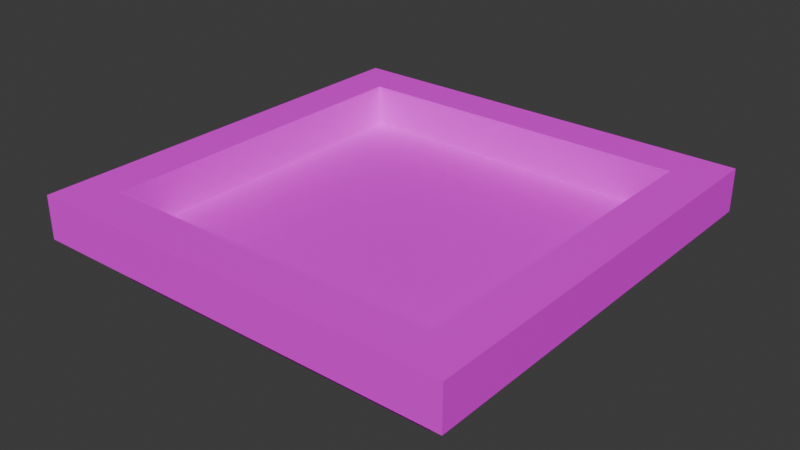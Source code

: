 # Source: lord_vessels_bowl_1.blend  (saved by Blender 4.2.66; exported with 4.5.12 LTS)
import bpy
from mathutils import Matrix  # noqa: F401  (used for matrix-valued properties, if any)

bpy.ops.wm.read_factory_settings(use_empty=True)
scene = bpy.context.scene
scene.name = 'Scene'

# ---- collections
col_collection = bpy.data.collections.new('Collection'); scene.collection.children.link(col_collection)

# ---- images (referenced by path relative to the original .blend; pixels are not part of the script)
import os
ASSET_DIR = os.environ.get("B2B_ASSET_DIR", "")  # directory of the original .blend (textures are referenced by path, not embedded)
HERE = os.path.dirname(os.path.abspath(__file__))  # packed textures are extracted next to this script under _unpacked/

def load_image(name, relpath, width, height, colorspace="sRGB"):
    """Load a texture the original file referenced (path relative to the .blend, or extracted next to this script)."""
    p = next((c for c in (os.path.join(HERE, relpath), os.path.join(ASSET_DIR, relpath)) if relpath and os.path.exists(c)), "")
    if p:
        img = bpy.data.images.load(p, check_existing=True)
        img.name = name
    else:  # same state as the original file: an image datablock whose file is absent (Cycles renders it pink)
        img = bpy.data.images.new(name, width, height)
        img.source = "FILE"
        img.filepath = "//" + (relpath or name)
    img.colorspace_settings.name = colorspace
    return img
img_test = load_image('test', '', 16, 16, 'sRGB')

# ---- materials (node trees are filled in below, after node groups)
mat_material = bpy.data.materials.new('Material')
mat_material.alpha_threshold = 0.0
mat_material.use_transparent_shadow = False
mat_material.roughness = 0.5
mat_material.line_color = (0.0, 0.0, 0.0, 1.0)

# ---- material node trees
mat_material.use_nodes = True; mat_material.node_tree.nodes.clear()
_N = mat_material.node_tree.nodes; _L = mat_material.node_tree.links
n0 = _N.new('ShaderNodeOutputMaterial'); n0.name = 'Material Output'; n0.location = (300, 300)
n1 = _N.new('ShaderNodeBsdfPrincipled'); n1.name = 'Principled BSDF'; n1.location = (10, 300)
n1.inputs[3].default_value = 1.45
n2 = _N.new('ShaderNodeTexImage'); n2.name = 'Image Texture'; n2.location = (-317, 187)
n2.image = img_test
n2.interpolation = 'Closest'
_L.new(n1.outputs[0], n0.inputs[0])
_L.new(n2.outputs[0], n1.inputs[0])
n0.is_active_output = True

# ---- world
world_world = bpy.data.worlds.new('World'); scene.world = world_world
world_world.use_nodes = True; world_world.node_tree.nodes.clear()
_N = world_world.node_tree.nodes; _L = world_world.node_tree.links
n0 = _N.new('ShaderNodeOutputWorld'); n0.name = 'World Output'; n0.location = (300, 300)
n1 = _N.new('ShaderNodeBackground'); n1.name = 'Background'; n1.location = (10, 300)
n1.inputs[0].default_value = (0.05088, 0.05088, 0.05088, 1.0)
_L.new(n1.outputs[0], n0.inputs[0])
n0.is_active_output = True
world_world.color = (0.05088, 0.05088, 0.05088)
world_world.use_sun_shadow = False
world_world.sun_shadow_jitter_overblur = 0.0

# ---- meshes
me_cube = bpy.data.meshes.new('Cube')
me_cube.from_pydata([(-0.25, -0.25, -0.5), (-0.25, -0.25, -0.4375), (-0.25, 0.25, -0.5), (-0.25, 0.25, -0.4375), (0.25, -0.25, -0.5), (0.25, -0.25, -0.4375), (0.25, 0.25, -0.5), (0.25, 0.25, -0.4375), (-0.25, -0.25, -0.375), (-0.25, 0.25, -0.375), (0.25, 0.25, -0.375), (0.25, -0.25, -0.375), (0.3125, 0.3125, -0.4375), (0.3125, -0.3125, -0.4375), (0.3125, 0.3125, -0.375), (0.3125, -0.3125, -0.375), (-0.3125, -0.3125, -0.4375), (-0.3125, -0.3125, -0.375), (-0.3125, 0.3125, -0.4375), (-0.3125, 0.3125, -0.375)], [], [(0, 1, 3, 2), (2, 3, 7, 6), (6, 7, 5, 4), (4, 5, 1, 0), (2, 6, 4, 0), (5, 7, 12, 13), (5, 7, 3, 1), (13, 12, 14, 15), (10, 11, 15, 14), (16, 13, 15, 17), (11, 8, 17, 15), (1, 5, 13, 16), (8, 9, 19, 17), (18, 16, 17, 19), (3, 1, 16, 18), (12, 18, 19, 14), (9, 10, 14, 19), (7, 3, 18, 12), (3, 7, 10, 9), (10, 7, 5, 11), (11, 5, 1, 8), (8, 1, 3, 9)])
_uv = me_cube.uv_layers.new(name='UVMap')
_uv.uv.foreach_set('vector', [0.1875, 0.75, 0.25, 0.75, 0.25, 0.25, 0.1875, 0.25, 0.25, 0.75, 0.25, 0.8125, 0.75, 0.8125, 0.75, 0.75, 0.75, 0.25, 0.8125, 0.25, 0.8125, 0.75, 0.75, 0.75, 0.75, 0.1875, 0.75, 0.25, 0.25, 0.25, 0.25, 0.1875, 0.25, 0.75, 0.75, 0.75, 0.75, 0.25, 0.25, 0.25, 0.8125, 0.25, 0.8125, 0.75, 0.875, 0.8125, 0.875, 0.1875, 0.75, 0.25, 0.75, 0.75, 0.25, 0.75, 0.25, 0.25, 0.875, 0.8125, 0.875, 0.1875, 0.9375, 0.1875, 0.9375, 0.8125, 0.8125, 0.75, 0.8125, 0.25, 0.875, 0.1875, 0.875, 0.8125, 0.1875, 0.0625, 0.8125, 0.0625, 0.8125, 0.125, 0.1875, 0.125, 0.75, 0.1875, 0.25, 0.1875, 0.1875, 0.125, 0.8125, 0.125, 0.25, 0.1875, 0.75, 0.1875, 0.8125, 0.125, 0.1875, 0.125, 0.1875, 0.25, 0.1875, 0.75, 0.125, 0.8125, 0.125, 0.1875, 0.0625, 0.1875, 0.0625, 0.8125, 0.125, 0.8125, 0.125, 0.1875, 0.1875, 0.75, 0.1875, 0.25, 0.125, 0.1875, 0.125, 0.8125, 0.8125, 0.875, 0.1875, 0.875, 0.1875, 0.9375, 0.8125, 0.9375, 0.25, 0.8125, 0.75, 0.8125, 0.8125, 0.875, 0.1875, 0.875, 0.75, 0.8125, 0.25, 0.8125, 0.1875, 0.875, 0.8125, 0.875, 0.25, 0.75, 0.75, 0.75, 0.75, 0.8125, 0.25, 0.8125, 0.75, 0.75, 0.8125, 0.75, 0.8125, 0.25, 0.75, 0.25, 0.75, 0.25, 0.75, 0.1875, 0.25, 0.1875, 0.25, 0.25, 0.25, 0.25, 0.1875, 0.25, 0.1875, 0.75, 0.25, 0.75])
me_cube.materials.append(mat_material)
me_cube.update()

# ---- objects
ob_plate0 = bpy.data.objects.new('plate0', me_cube)

# ---- transforms, parenting, visibility, modifiers, constraints
ob_plate0.location = (0.0, 0.0, 0.0)

# ---- collection membership
col_collection.objects.link(ob_plate0)

# ---- scene / render settings (as saved in the file)
scene.frame_start = 1; scene.frame_end = 250; scene.frame_set(1)
scene.render.engine = 'BLENDER_EEVEE_NEXT'
scene.cycles.sampling_pattern = 'TABULATED_SOBOL'
bpy.context.view_layer.update()

# ---- added for rendering (the .blend has no active camera and no usable light): camera, sun
cam_auto = bpy.data.cameras.new('AutoCamera')
cam_auto.lens = 50.0
cam_auto.sensor_width = 36.0
cam_auto.clip_end = 1000.0
ob_auto_camera = bpy.data.objects.new('AutoCamera', cam_auto)
scene.collection.objects.link(ob_auto_camera)
ob_auto_camera.location = (0.825928, -0.991114, 0.223243)
ob_auto_camera.rotation_euler = (1.09748, -7.21219e-08, 0.694738)
scene.camera = ob_auto_camera
light_auto_sun = bpy.data.lights.new('AutoSun', 'SUN')
light_auto_sun.energy = 3.0
light_auto_sun.angle = 0.0523599
ob_auto_sun = bpy.data.objects.new('AutoSun', light_auto_sun)
scene.collection.objects.link(ob_auto_sun)
ob_auto_sun.rotation_euler = (0.872665, 0.174533, 0.523599)
bpy.context.view_layer.update()

